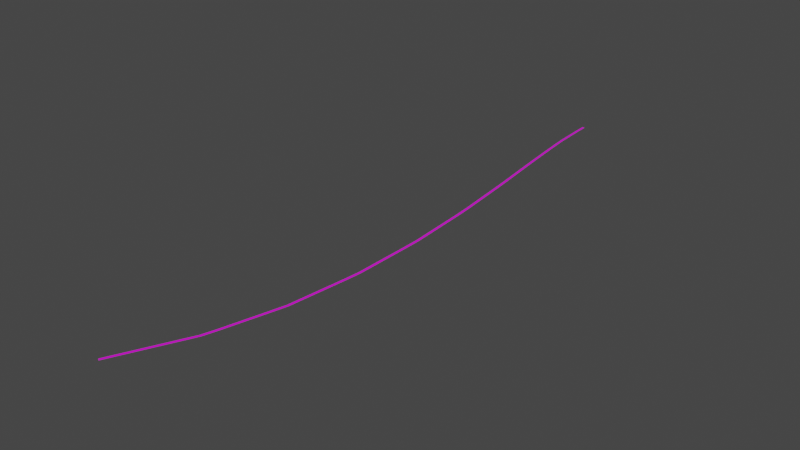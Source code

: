 # Source: nav-mesh.blend  (saved by Blender 3.2.14; exported with 4.5.12 LTS)
import bpy
from mathutils import Matrix  # noqa: F401  (used for matrix-valued properties, if any)

bpy.ops.wm.read_factory_settings(use_empty=True)
scene = bpy.context.scene
scene.name = 'Scene'

# ---- collections
col_collection = bpy.data.collections.new('Collection'); scene.collection.children.link(col_collection)

# ---- images (referenced by path relative to the original .blend; pixels are not part of the script)
import os
ASSET_DIR = os.environ.get("B2B_ASSET_DIR", "")  # directory of the original .blend (textures are referenced by path, not embedded)
HERE = os.path.dirname(os.path.abspath(__file__))  # packed textures are extracted next to this script under _unpacked/

def load_image(name, relpath, width, height, colorspace="sRGB"):
    """Load a texture the original file referenced (path relative to the .blend, or extracted next to this script)."""
    p = next((c for c in (os.path.join(HERE, relpath), os.path.join(ASSET_DIR, relpath)) if relpath and os.path.exists(c)), "")
    if p:
        img = bpy.data.images.load(p, check_existing=True)
        img.name = name
    else:  # same state as the original file: an image datablock whose file is absent (Cycles renders it pink)
        img = bpy.data.images.new(name, width, height)
        img.source = "FILE"
        img.filepath = "//" + (relpath or name)
    img.colorspace_settings.name = colorspace
    return img
img_44_webp = load_image('44.webp', '44.webp', 1024, 1024, 'sRGB')

# ---- materials (node trees are filled in below, after node groups)
mat_road_mat = bpy.data.materials.new('road-mat')
mat_road_mat.use_transparent_shadow = False

# ---- material node trees
mat_road_mat.use_nodes = True; mat_road_mat.node_tree.nodes.clear()
_N = mat_road_mat.node_tree.nodes; _L = mat_road_mat.node_tree.links
n0 = _N.new('ShaderNodeOutputMaterial'); n0.name = 'Material Output'; n0.location = (300, 300)
n1 = _N.new('ShaderNodeBsdfPrincipled'); n1.name = 'Principled BSDF'; n1.location = (10, 300)
n1.distribution = 'GGX'
n1.subsurface_method = 'BURLEY'
n1.inputs[3].default_value = 1.45
n1.inputs[27].default_value = (0.0, 0.0, 0.0, 1.0)
n1.inputs[28].default_value = 1.0
n2 = _N.new('ShaderNodeTexImage'); n2.name = 'Image Texture'; n2.location = (-326, 128)
n2.image = img_44_webp
_L.new(n1.outputs[0], n0.inputs[0])
_L.new(n2.outputs[0], n1.inputs[0])
n0.is_active_output = True

# ---- world
world_world = bpy.data.worlds.new('World'); scene.world = world_world
world_world.use_nodes = True; world_world.node_tree.nodes.clear()
_N = world_world.node_tree.nodes; _L = world_world.node_tree.links
n0 = _N.new('ShaderNodeOutputWorld'); n0.name = 'World Output'; n0.location = (300, 300)
n1 = _N.new('ShaderNodeBackground'); n1.name = 'Background'; n1.location = (10, 300)
n1.inputs[0].default_value = (0.05088, 0.05088, 0.05088, 1.0)
_L.new(n1.outputs[0], n0.inputs[0])
n0.is_active_output = True
world_world.color = (0.05088, 0.05088, 0.05088)
world_world.use_sun_shadow = False
world_world.sun_shadow_jitter_overblur = 0.0

# ---- meshes
me_plane_001 = bpy.data.meshes.new('Plane.001')
me_plane_001.from_pydata([(-2.221, -1.552, 1.907e-06), (-0.5168, -1.724, 0.0), (2.977, 0.2515, 9.537e-07), (4.705, 0.08569, 0.0), (2.977, 0.2515, 9.537e-07), (4.705, 0.08569, 0.0), (8.166, 2.052, 2.384e-06), (9.936, 1.899, 4.768e-07), (8.166, 2.052, 2.384e-06), (9.936, 1.899, 4.768e-07), (13.36, 3.853, 9.537e-07), (15.16, 3.712, -4.768e-07), (13.36, 3.853, 9.537e-07), (15.16, 3.712, -4.768e-07), (18.55, 5.654, 1.431e-06), (20.39, 5.525, 0.0), (18.55, 5.654, 1.431e-06), (20.39, 5.525, 0.0), (23.74, 7.454, 4.768e-07), (25.62, 7.339, 4.768e-07), (23.74, 7.454, 4.768e-07), (25.62, 7.339, 4.768e-07), (27.19, 9.361, 1.907e-06), (29.09, 9.257, 1.907e-06), (27.19, 9.361, 1.907e-06), (29.09, 9.257, 1.907e-06), (30.29, 11.29, 9.537e-07), (32.2, 11.2, 9.537e-07), (30.29, 11.29, 9.537e-07), (32.2, 11.2, 9.537e-07), (33.38, 13.22, 1.431e-06), (35.32, 13.14, 1.431e-06), (33.38, 13.22, 1.431e-06), (35.32, 13.14, 1.431e-06), (36.48, 15.15, 9.537e-07), (38.43, 15.07, 9.537e-07), (36.48, 15.15, 9.537e-07), (38.43, 15.07, 9.537e-07), (39.49, 17.08, 1.431e-06), (41.45, 17.02, 1.431e-06), (39.49, 17.08, 1.431e-06), (41.45, 17.02, 1.431e-06), (40.92, 19.06, 1.431e-06), (42.89, 19.01, 1.431e-06), (40.92, 19.06, 1.431e-06), (42.89, 19.01, 1.431e-06), (42.35, 21.04, 9.537e-07), (44.33, 21.0, 9.537e-07), (42.35, 21.04, 9.537e-07), (44.33, 21.0, 9.537e-07), (43.78, 23.02, 2.384e-06), (45.77, 22.99, 9.537e-07), (43.78, 23.02, 2.384e-06), (45.77, 22.99, 9.537e-07), (45.21, 25.01, 2.384e-06), (47.2, 24.98, 4.768e-07), (45.21, 25.01, 2.384e-06), (47.2, 24.98, 4.768e-07), (46.43, 26.99, 1.907e-06), (48.43, 26.97, 4.768e-07), (46.43, 26.99, 1.907e-06), (48.43, 26.97, 4.768e-07), (46.63, 28.99, 2.384e-06), (48.63, 28.97, 9.537e-07), (46.63, 28.99, 2.384e-06), (48.63, 28.97, 9.537e-07), (46.83, 30.98, 1.431e-06), (48.82, 30.98, -4.768e-07), (46.83, 30.98, 1.431e-06), (48.82, 30.98, -4.768e-07), (47.02, 32.98, 1.431e-06), (49.02, 32.98, 1.431e-06), (47.02, 32.98, 1.431e-06), (49.02, 32.98, 1.431e-06), (47.22, 34.98, 1.431e-06), (49.22, 34.98, 4.768e-07), (47.22, 34.98, 1.431e-06), (49.22, 34.98, 4.768e-07), (47.22, 36.98, 1.431e-06), (49.22, 36.98, 4.768e-07), (47.22, 36.98, 1.431e-06), (49.22, 36.98, 4.768e-07), (46.56, 38.97, 2.384e-06), (48.56, 38.98, 9.537e-07), (46.56, 38.97, 2.384e-06), (48.56, 38.98, 9.537e-07), (45.9, 40.97, 2.384e-06), (47.9, 40.98, 4.768e-07), (45.9, 40.97, 2.384e-06), (47.9, 40.98, 4.768e-07), (45.24, 42.96, 1.431e-06), (47.24, 42.98, 0.0), (45.24, 42.96, 1.431e-06), (47.24, 42.98, 0.0), (44.59, 44.96, 2.384e-06), (46.58, 44.98, 4.768e-07), (44.59, 44.96, 2.384e-06), (46.58, 44.98, 4.768e-07), (43.75, 46.95, 1.907e-06), (45.74, 46.98, 9.537e-07), (43.75, 46.95, 1.907e-06), (45.74, 46.98, 9.537e-07), (42.56, 48.94, 9.537e-07), (44.55, 48.97, 9.537e-07), (42.56, 48.94, 9.537e-07), (44.55, 48.97, 9.537e-07), (41.37, 50.93, 1.907e-06), (43.36, 50.96, 1.907e-06), (41.37, 50.93, 1.907e-06), (43.36, 50.96, 1.907e-06), (40.19, 52.92, 2.384e-06), (42.18, 52.95, 4.768e-07), (40.19, 52.92, 2.384e-06), (42.18, 52.95, 4.768e-07), (39.0, 54.91, 1.907e-06), (40.99, 54.94, 9.537e-07), (39.0, 54.91, 1.907e-06), (40.99, 54.94, 9.537e-07), (37.68, 56.89, 4.768e-07), (39.67, 56.93, -4.768e-07), (37.68, 56.89, 4.768e-07), (39.67, 56.93, -4.768e-07), (36.27, 58.88, 4.768e-07), (38.26, 58.92, 4.768e-07), (36.27, 58.88, 4.768e-07), (38.26, 58.92, 4.768e-07), (34.87, 60.87, 2.384e-06), (36.86, 60.9, 9.537e-07), (34.87, 60.87, 2.384e-06), (36.86, 60.9, 9.537e-07), (33.47, 62.85, 1.431e-06), (35.46, 62.89, 4.768e-07), (33.47, 62.85, 1.431e-06), (35.46, 62.89, 4.768e-07), (32.11, 64.84, 9.537e-07), (34.1, 64.88, 9.537e-07), (32.11, 64.84, 9.537e-07), (34.1, 64.88, 9.537e-07), (30.86, 66.83, 1.431e-06), (32.85, 66.86, 1.431e-06), (30.86, 66.83, 1.431e-06), (32.85, 66.86, 1.431e-06), (29.61, 68.82, 9.537e-07), (31.6, 68.85, 9.537e-07), (29.61, 68.82, 9.537e-07), (31.6, 68.85, 9.537e-07), (28.36, 70.81, 1.431e-06), (30.35, 70.84, 1.431e-06), (28.36, 70.81, 1.431e-06), (30.35, 70.84, 1.431e-06), (27.36, 72.81, 1.431e-06), (29.35, 72.83, 1.431e-06), (27.36, 72.81, 1.431e-06), (29.35, 72.83, 1.431e-06), (26.81, 74.81, 1.907e-06), (28.81, 74.82, 1.907e-06), (26.81, 74.81, 1.907e-06), (28.81, 74.82, 1.907e-06), (26.27, 76.82, 1.907e-06), (28.27, 76.82, 4.768e-07), (26.27, 76.82, 1.907e-06), (28.27, 76.82, 4.768e-07), (25.88, 78.82, 2.384e-06), (27.88, 78.81, 4.768e-07)], [], [(0, 1, 3, 2), (4, 5, 7, 6), (8, 9, 11, 10), (12, 13, 15, 14), (16, 17, 19, 18), (20, 21, 23, 22), (24, 25, 27, 26), (28, 29, 31, 30), (32, 33, 35, 34), (36, 37, 39, 38), (40, 41, 43, 42), (44, 45, 47, 46), (48, 49, 51, 50), (52, 53, 55, 54), (56, 57, 59, 58), (60, 61, 63, 62), (64, 65, 67, 66), (68, 69, 71, 70), (72, 73, 75, 74), (76, 77, 79, 78), (80, 81, 83, 82), (84, 85, 87, 86), (88, 89, 91, 90), (92, 93, 95, 94), (96, 97, 99, 98), (100, 101, 103, 102), (104, 105, 107, 106), (108, 109, 111, 110), (112, 113, 115, 114), (116, 117, 119, 118), (120, 121, 123, 122), (124, 125, 127, 126), (128, 129, 131, 130), (132, 133, 135, 134), (136, 137, 139, 138), (140, 141, 143, 142), (144, 145, 147, 146), (148, 149, 151, 150), (152, 153, 155, 154), (156, 157, 159, 158), (160, 161, 163, 162)])
_uv = me_plane_001.uv_layers.new(name='UVMap')
_uv.uv.foreach_set('vector', [0.0, 0.0, 1.0, 0.0, 1.0, 1.0, 0.0, 1.0, 0.0, 0.0, 1.0, 0.0, 1.0, 1.0, 0.0, 1.0, 0.0, 0.0, 1.0, 0.0, 1.0, 1.0, 0.0, 1.0, 0.0, 0.0, 1.0, 0.0, 1.0, 1.0, 0.0, 1.0, 0.0, 0.0, 1.0, 0.0, 1.0, 1.0, 0.0, 1.0, 0.0, 0.0, 1.0, 0.0, 1.0, 1.0, 0.0, 1.0, 0.0, 0.0, 1.0, 0.0, 1.0, 1.0, 0.0, 1.0, 0.0, 0.0, 1.0, 0.0, 1.0, 1.0, 0.0, 1.0, 0.0, 0.0, 1.0, 0.0, 1.0, 1.0, 0.0, 1.0, 0.0, 0.0, 1.0, 0.0, 1.0, 1.0, 0.0, 1.0, 0.0, 0.0, 1.0, 0.0, 1.0, 1.0, 0.0, 1.0, 0.0, 0.0, 1.0, 0.0, 1.0, 1.0, 0.0, 1.0, 0.0, 0.0, 1.0, 0.0, 1.0, 1.0, 0.0, 1.0, 0.0, 0.0, 1.0, 0.0, 1.0, 1.0, 0.0, 1.0, 0.0, 0.0, 1.0, 0.0, 1.0, 1.0, 0.0, 1.0, 0.0, 0.0, 1.0, 0.0, 1.0, 1.0, 0.0, 1.0, 0.0, 0.0, 1.0, 0.0, 1.0, 1.0, 0.0, 1.0, 0.0, 0.0, 1.0, 0.0, 1.0, 1.0, 0.0, 1.0, 0.0, 0.0, 1.0, 0.0, 1.0, 1.0, 0.0, 1.0, 0.0, 0.0, 1.0, 0.0, 1.0, 1.0, 0.0, 1.0, 0.0, 0.0, 1.0, 0.0, 1.0, 1.0, 0.0, 1.0, 0.0, 0.0, 1.0, 0.0, 1.0, 1.0, 0.0, 1.0, 0.0, 0.0, 1.0, 0.0, 1.0, 1.0, 0.0, 1.0, 0.0, 0.0, 1.0, 0.0, 1.0, 1.0, 0.0, 1.0, 0.0, 0.0, 1.0, 0.0, 1.0, 1.0, 0.0, 1.0, 0.0, 0.0, 1.0, 0.0, 1.0, 1.0, 0.0, 1.0, 0.0, 0.0, 1.0, 0.0, 1.0, 1.0, 0.0, 1.0, 0.0, 0.0, 1.0, 0.0, 1.0, 1.0, 0.0, 1.0, 0.0, 0.0, 1.0, 0.0, 1.0, 1.0, 0.0, 1.0, 0.0, 0.0, 1.0, 0.0, 1.0, 1.0, 0.0, 1.0, 0.0, 0.0, 1.0, 0.0, 1.0, 1.0, 0.0, 1.0, 0.0, 0.0, 1.0, 0.0, 1.0, 1.0, 0.0, 1.0, 0.0, 0.0, 1.0, 0.0, 1.0, 1.0, 0.0, 1.0, 0.0, 0.0, 1.0, 0.0, 1.0, 1.0, 0.0, 1.0, 0.0, 0.0, 1.0, 0.0, 1.0, 1.0, 0.0, 1.0, 0.0, 0.0, 1.0, 0.0, 1.0, 1.0, 0.0, 1.0, 0.0, 0.0, 1.0, 0.0, 1.0, 1.0, 0.0, 1.0, 0.0, 0.0, 1.0, 0.0, 1.0, 1.0, 0.0, 1.0, 0.0, 0.0, 1.0, 0.0, 1.0, 1.0, 0.0, 1.0, 0.0, 0.0, 1.0, 0.0, 1.0, 1.0, 0.0, 1.0, 0.0, 0.0, 1.0, 0.0, 1.0, 1.0, 0.0, 1.0])
me_plane_001.materials.append(mat_road_mat)
me_plane_001.use_remesh_fix_poles = True
me_plane_001.use_remesh_preserve_attributes = False
me_plane_001.update()

# ---- objects
ob_carpet_001 = bpy.data.objects.new('carpet.001', me_plane_001)

# ---- transforms, parenting, visibility, modifiers, constraints
ob_carpet_001.location = (0.5314, 6.08, 31.32)
ob_carpet_001.scale = (12.35, 75.0, 4.987)

# ---- collection membership
col_collection.objects.link(ob_carpet_001)

# ---- scene / render settings (as saved in the file)
scene.frame_start = 1; scene.frame_end = 250; scene.frame_set(1)
scene.render.engine = 'BLENDER_EEVEE_NEXT'
scene.cycles.sampling_pattern = 'TABULATED_SOBOL'
scene.cycles.use_light_tree = False
scene.view_settings.view_transform = 'Filmic'
bpy.context.view_layer.update()

# ---- added for rendering (the .blend has no active camera and no usable light): camera, sun
cam_auto = bpy.data.cameras.new('AutoCamera')
cam_auto.lens = 50.0
cam_auto.sensor_width = 36.0
cam_auto.clip_end = 98627.8
ob_auto_camera = bpy.data.objects.new('AutoCamera', cam_auto)
scene.collection.objects.link(ob_auto_camera)
ob_auto_camera.location = (5910.61, -3846.7, 4527.19)
ob_auto_camera.rotation_euler = (1.09748, -7.21219e-08, 0.694738)
scene.camera = ob_auto_camera
light_auto_sun = bpy.data.lights.new('AutoSun', 'SUN')
light_auto_sun.energy = 3.0
light_auto_sun.angle = 0.0523599
ob_auto_sun = bpy.data.objects.new('AutoSun', light_auto_sun)
scene.collection.objects.link(ob_auto_sun)
ob_auto_sun.rotation_euler = (0.872665, 0.174533, 0.523599)
bpy.context.view_layer.update()
